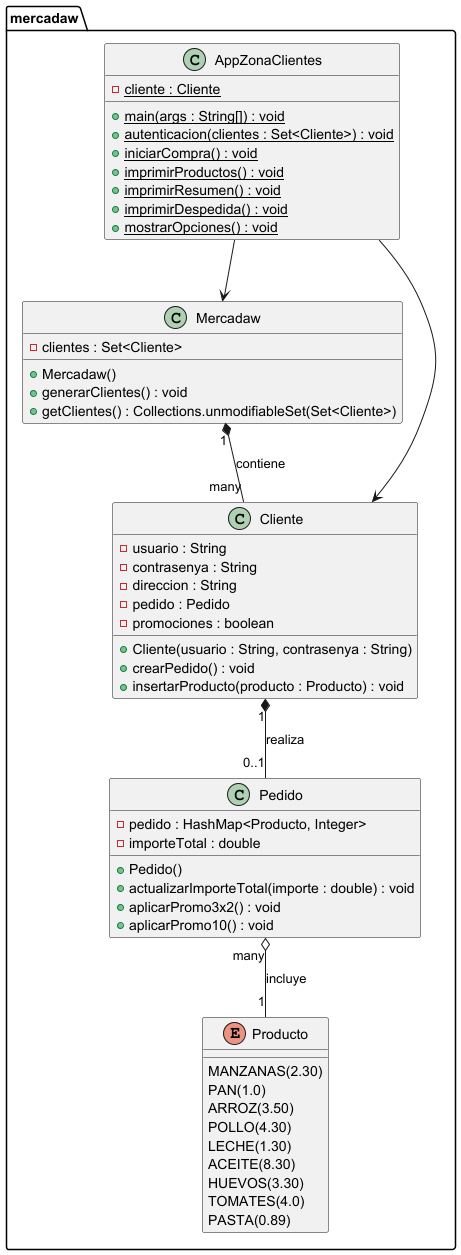

The diagram above was rendered by PlantUML. Its source (embedded in the PNG):
@startuml

package "mercadaw" {

    enum Producto {
        MANZANAS(2.30)
        PAN(1.0)
        ARROZ(3.50)
        POLLO(4.30)
        LECHE(1.30)
        ACEITE(8.30)
        HUEVOS(3.30)
        TOMATES(4.0)
        PASTA(0.89)
    }

    class AppZonaClientes {
        - {static} cliente : Cliente
        + {static} main(args : String[]) : void
        + {static} autenticacion(clientes : Set<Cliente>) : void
        + {static} iniciarCompra() : void
        + {static} imprimirProductos() : void
        + {static} imprimirResumen() : void
        + {static} imprimirDespedida() : void
        + {static} mostrarOpciones() : void
    }

    class Mercadaw {
        - clientes : Set<Cliente>
        + Mercadaw()
        + generarClientes() : void
        + getClientes() : Collections.unmodifiableSet(Set<Cliente>)
    }

    class Cliente {
        - usuario : String
        - contrasenya : String
        - direccion : String
        - pedido : Pedido
        - promociones : boolean
        + Cliente(usuario : String, contrasenya : String)
        + crearPedido() : void
        + insertarProducto(producto : Producto) : void
    }

    class Pedido {
        - pedido : HashMap<Producto, Integer>
        - importeTotal : double
        + Pedido()
        + actualizarImporteTotal(importe : double) : void
        + aplicarPromo3x2() : void
        + aplicarPromo10() : void
    }

    AppZonaClientes --> Mercadaw 
    AppZonaClientes --> Cliente 
    Mercadaw "1" *-- "many" Cliente : contiene 
    Cliente "1" *-- "0..1" Pedido : realiza 
    Pedido "many" o-- "1" Producto : incluye 
}

@enduml